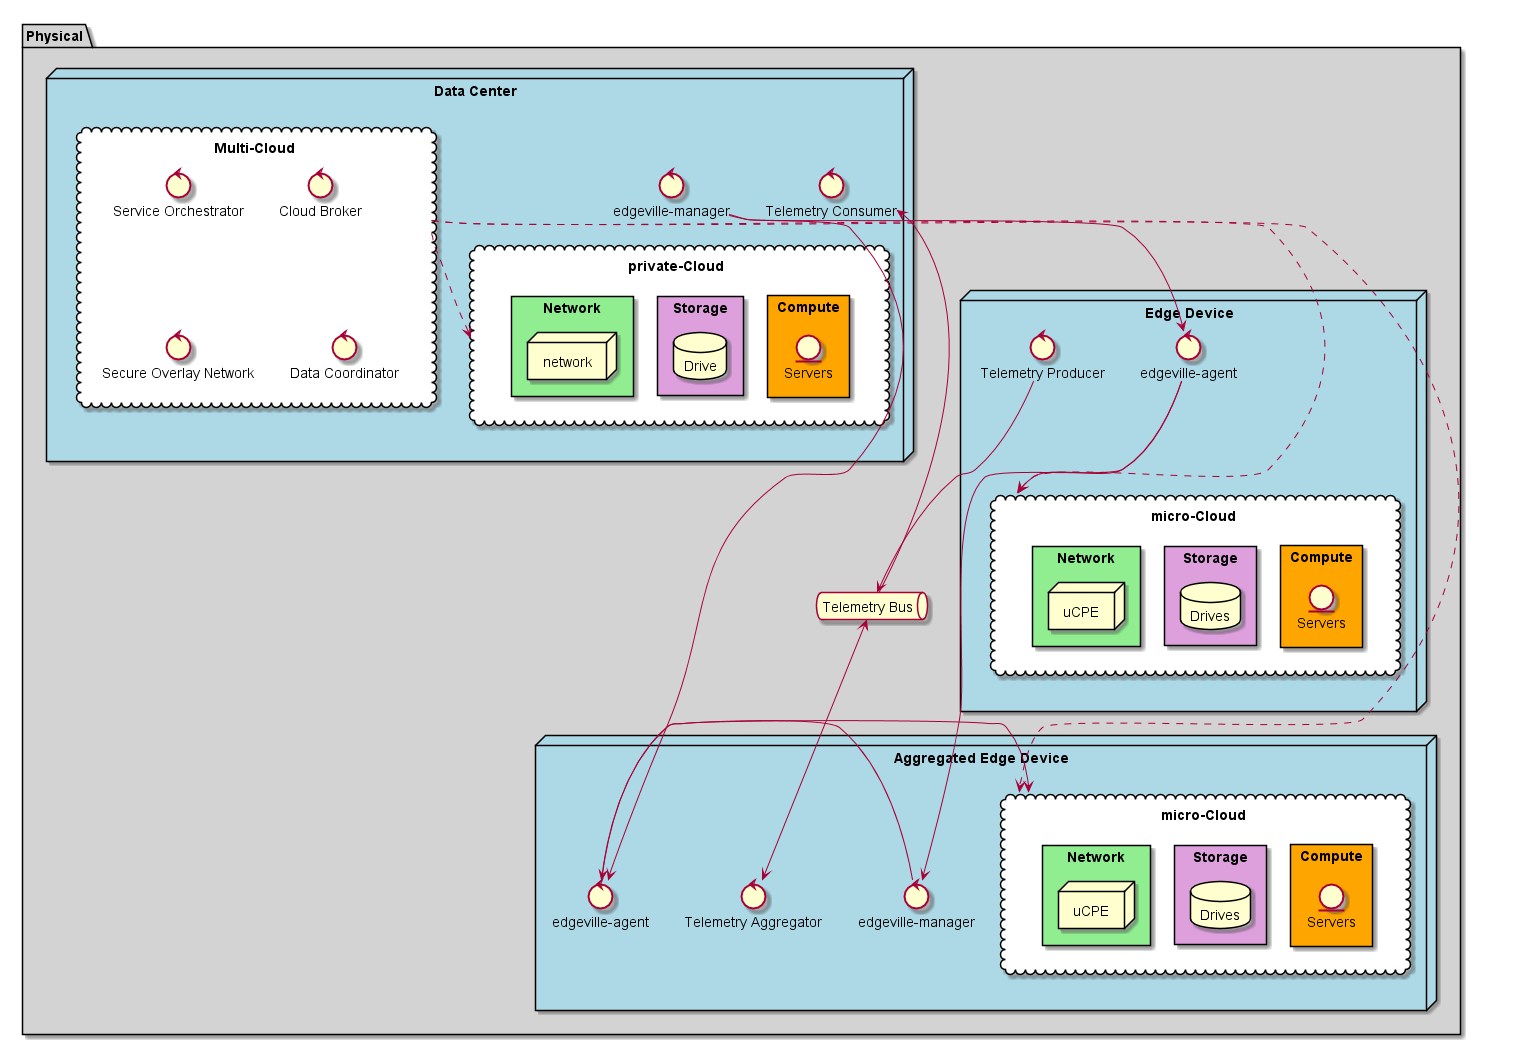

The diagram above was rendered by PlantUML. Its source (embedded in the PNG):
@startuml

package  "Physical"  #lightgray {

  queue "Telemetry Bus" as TB
  node "Edge Device" as ED #lightblue {
    cloud "micro-Cloud" as mc #white {
        rectangle Compute #orange {
          entity "Servers"
        }
        rectangle Storage #plum {
          database Drives
        }
        rectangle Network #lightgreen {
            node "uCPE"
        }
    }
    control "edgeville-agent" as ea
    control "Telemetry Producer" as TP
    ea --> mc
    TP --> TB
  }
  node "Aggregated Edge Device" as AED #lightblue {
    cloud "micro-Cloud" as aedmc #white {
        rectangle Compute as AEDC #orange {
          entity "Servers" as AEDCS
        }
        rectangle Storage as AES #plum {
          database Drives as AEDSD
        }
        rectangle Network as AEDN #lightgreen {
            node "uCPE" as AEDNu
        }
    }
    control "edgeville-manager" as EM
    control "edgeville-agent" as EA
    control "Telemetry Aggregator" as TA
    TB <--> TA
  }

  node "Data Center" as DC #lightblue {
    cloud "private-Cloud" as pc #white {
        rectangle Compute as DCC #orange {
          entity "Servers"  as DCCS
        }
        rectangle Storage as DCDS #plum {
            database Drive
        }
        rectangle Network as DCDN #lightgreen {
            node "network" as DCDNu
        }
    }
    control "edgeville-manager" as DCEM
    control "Telemetry Consumer" as DCTC

    cloud "Multi-Cloud" as MC #white {
      control "Service Orchestrator"
      control "Cloud Broker"
      control "Secure Overlay Network"
      control "Data Coordinator"

    }

  }

  MC ..> aedmc
  MC ..> pc
  MC ..> mc

  DCEM --> EA
  DCEM --> ea
  DCTC <-- TB

  ea --> EM
  EM -> EA
  EA -> aedmc

}

@enduml